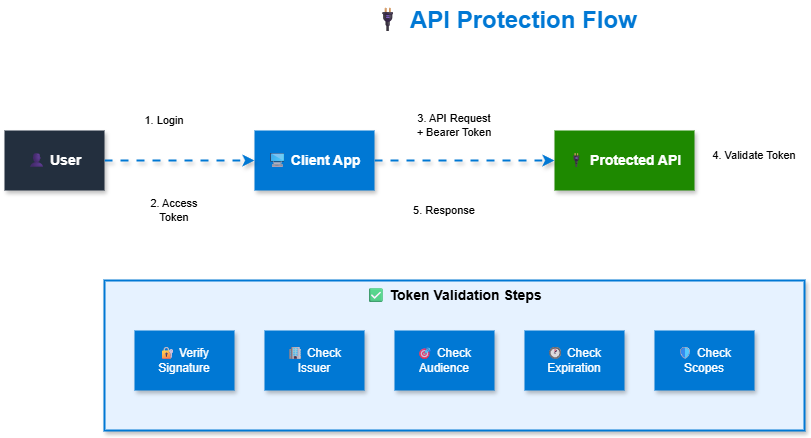

The diagram above was exported from draw.io. Its source (the exported page's mxGraphModel, read from the mxfile embedded in the PNG):
<mxGraphModel dx="1426" dy="635" grid="1" gridSize="10" guides="1" tooltips="1" connect="1" arrows="1" fold="1" page="1" pageScale="1" pageWidth="1200" pageHeight="800" math="0" shadow="1">
  <root>
    <mxCell id="0" />
    <mxCell id="1" parent="0" />
    <mxCell id="title" value="🔌 API Protection Flow" style="text;html=1;strokeColor=none;fillColor=none;align=center;verticalAlign=middle;whiteSpace=wrap;rounded=0;fontSize=24;fontStyle=1;fontColor=#0078D4;" parent="1" vertex="1">
      <mxGeometry x="400" y="20" width="400" height="40" as="geometry" />
    </mxCell>
    <mxCell id="user" value="👤 User" style="rounded=0;whiteSpace=wrap;html=1;fillColor=#232F3E;strokeColor=none;fontColor=#FFFFFF;shadow=1;fontSize=14;fontStyle=1;" parent="1" vertex="1">
      <mxGeometry x="100" y="150" width="100" height="60" as="geometry" />
    </mxCell>
    <mxCell id="client" value="🖥 Client App" style="rounded=0;whiteSpace=wrap;html=1;fillColor=#0078D4;strokeColor=none;fontColor=#FFFFFF;shadow=1;fontSize=14;fontStyle=1;" parent="1" vertex="1">
      <mxGeometry x="350" y="150" width="120" height="60" as="geometry" />
    </mxCell>
    <mxCell id="api" value="🔌 Protected API" style="rounded=0;whiteSpace=wrap;html=1;fillColor=#1E8900;strokeColor=none;fontColor=#FFFFFF;shadow=1;fontSize=14;fontStyle=1;" parent="1" vertex="1">
      <mxGeometry x="650" y="150" width="140" height="60" as="geometry" />
    </mxCell>
    <mxCell id="step1" value="1. Login" style="text;html=1;strokeColor=none;fillColor=none;align=center;verticalAlign=middle;whiteSpace=wrap;rounded=0;fontSize=11;" parent="1" vertex="1">
      <mxGeometry x="230" y="130" width="60" height="20" as="geometry" />
    </mxCell>
    <mxCell id="step2" value="2. Access Token" style="text;html=1;strokeColor=none;fillColor=none;align=center;verticalAlign=middle;whiteSpace=wrap;rounded=0;fontSize=11;" parent="1" vertex="1">
      <mxGeometry x="230" y="220" width="80" height="20" as="geometry" />
    </mxCell>
    <mxCell id="step3" value="3. API Request&#10;+ Bearer Token" style="text;html=1;strokeColor=none;fillColor=none;align=center;verticalAlign=middle;whiteSpace=wrap;rounded=0;fontSize=11;" parent="1" vertex="1">
      <mxGeometry x="500" y="130" width="100" height="30" as="geometry" />
    </mxCell>
    <mxCell id="step4" value="4. Validate Token" style="text;html=1;strokeColor=none;fillColor=none;align=center;verticalAlign=middle;whiteSpace=wrap;rounded=0;fontSize=11;" parent="1" vertex="1">
      <mxGeometry x="800" y="165" width="100" height="20" as="geometry" />
    </mxCell>
    <mxCell id="step5" value="5. Response" style="text;html=1;strokeColor=none;fillColor=none;align=center;verticalAlign=middle;whiteSpace=wrap;rounded=0;fontSize=11;" parent="1" vertex="1">
      <mxGeometry x="500" y="220" width="80" height="20" as="geometry" />
    </mxCell>
    <mxCell id="arrow1" style="endArrow=classic;html=1;strokeWidth=2;strokeColor=#0078D4;flowAnimation=1;shadow=1;" parent="1" source="user" target="client" edge="1">
      <mxGeometry relative="1" as="geometry" />
    </mxCell>
    <mxCell id="arrow2" style="endArrow=classic;html=1;strokeWidth=2;strokeColor=#0078D4;flowAnimation=1;shadow=1;" parent="1" source="client" target="api" edge="1">
      <mxGeometry relative="1" as="geometry" />
    </mxCell>
    <mxCell id="validation-container" value="✅ Token Validation Steps" style="rounded=0;whiteSpace=wrap;html=1;fillColor=#E6F2FF;strokeColor=#0078D4;strokeWidth=2;shadow=1;verticalAlign=top;fontStyle=1;fontSize=14;" parent="1" vertex="1">
      <mxGeometry x="200" y="300" width="700" height="150" as="geometry" />
    </mxCell>
    <mxCell id="val1" value="🔐 Verify&#10;Signature" style="rounded=0;whiteSpace=wrap;html=1;fillColor=#0078D4;strokeColor=none;fontColor=#FFFFFF;shadow=1;" parent="1" vertex="1">
      <mxGeometry x="230" y="350" width="100" height="60" as="geometry" />
    </mxCell>
    <mxCell id="val2" value="🏢 Check&#10;Issuer" style="rounded=0;whiteSpace=wrap;html=1;fillColor=#0078D4;strokeColor=none;fontColor=#FFFFFF;shadow=1;" parent="1" vertex="1">
      <mxGeometry x="360" y="350" width="100" height="60" as="geometry" />
    </mxCell>
    <mxCell id="val3" value="🎯 Check&#10;Audience" style="rounded=0;whiteSpace=wrap;html=1;fillColor=#0078D4;strokeColor=none;fontColor=#FFFFFF;shadow=1;" parent="1" vertex="1">
      <mxGeometry x="490" y="350" width="100" height="60" as="geometry" />
    </mxCell>
    <mxCell id="val4" value="🕐 Check&#10;Expiration" style="rounded=0;whiteSpace=wrap;html=1;fillColor=#0078D4;strokeColor=none;fontColor=#FFFFFF;shadow=1;" parent="1" vertex="1">
      <mxGeometry x="620" y="350" width="100" height="60" as="geometry" />
    </mxCell>
    <mxCell id="val5" value="🛡 Check&#10;Scopes" style="rounded=0;whiteSpace=wrap;html=1;fillColor=#0078D4;strokeColor=none;fontColor=#FFFFFF;shadow=1;" parent="1" vertex="1">
      <mxGeometry x="750" y="350" width="100" height="60" as="geometry" />
    </mxCell>
  </root>
</mxGraphModel>